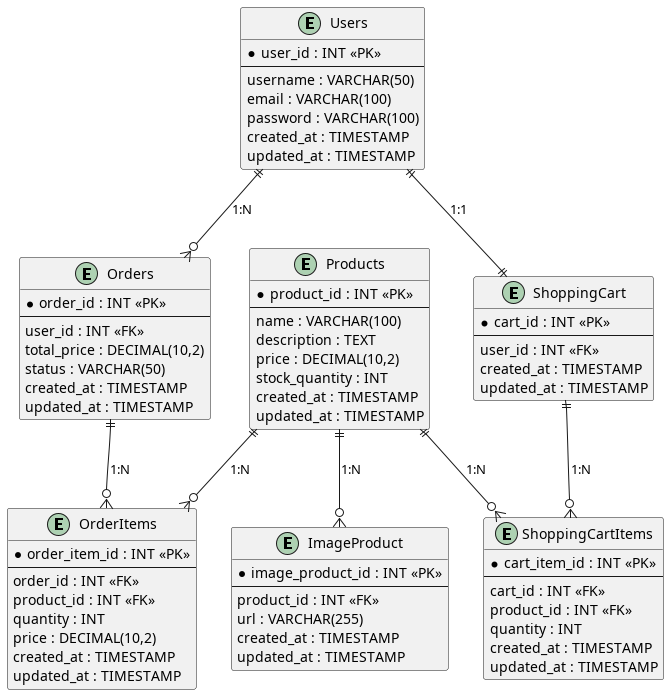

The diagram above was rendered by PlantUML. Its source (embedded in the PNG):
@startuml Diagrama do E-commerce
entity "Users" as Users {
    * user_id : INT <<PK>>
    --
    username : VARCHAR(50)
    email : VARCHAR(100)
    password : VARCHAR(100)
    created_at : TIMESTAMP
    updated_at : TIMESTAMP
}

entity "Products" as Products {
    * product_id : INT <<PK>>
    --
    name : VARCHAR(100)
    description : TEXT
    price : DECIMAL(10,2)
    stock_quantity : INT
    created_at : TIMESTAMP
    updated_at : TIMESTAMP
}

entity "ImageProduct" as ImageProduct {
    * image_product_id : INT <<PK>>
    --
    product_id : INT <<FK>>
    url : VARCHAR(255)
    created_at : TIMESTAMP
    updated_at : TIMESTAMP
}

entity "Orders" as Orders {
    * order_id : INT <<PK>>
    --
    user_id : INT <<FK>>
    total_price : DECIMAL(10,2)
    status : VARCHAR(50)
    created_at : TIMESTAMP
    updated_at : TIMESTAMP
}

entity "OrderItems" as OrderItems {
    * order_item_id : INT <<PK>>
    --
    order_id : INT <<FK>>
    product_id : INT <<FK>>
    quantity : INT
    price : DECIMAL(10,2)
    created_at : TIMESTAMP
    updated_at : TIMESTAMP
}

entity "ShoppingCart" as ShoppingCart {
    * cart_id : INT <<PK>>
    --
    user_id : INT <<FK>>
    created_at : TIMESTAMP
    updated_at : TIMESTAMP
}

entity "ShoppingCartItems" as ShoppingCartItems {
    * cart_item_id : INT <<PK>>
    --
    cart_id : INT <<FK>>
    product_id : INT <<FK>>
    quantity : INT
    created_at : TIMESTAMP
    updated_at : TIMESTAMP
}

Users ||--o{ Orders : "1:N"
Orders ||--o{ OrderItems : "1:N"
Products ||--o{ OrderItems : "1:N"
Users ||--|| ShoppingCart : "1:1"
ShoppingCart ||--o{ ShoppingCartItems : "1:N"
Products ||--o{ ShoppingCartItems : "1:N"
Products ||--o{ ImageProduct : "1:N"
@enduml